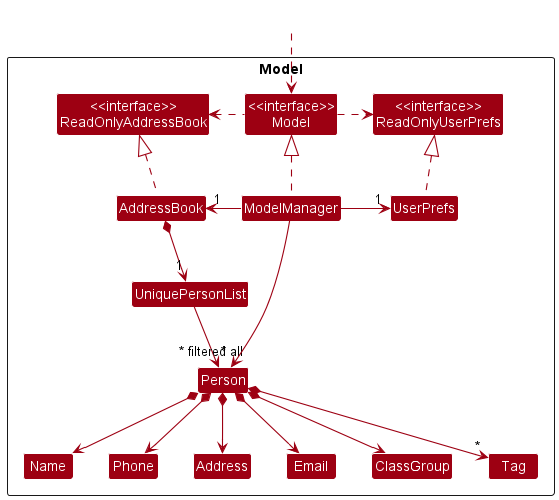

The diagram above was rendered by PlantUML. Its source (embedded in the PNG):
@startuml
!include style.puml
skinparam arrowThickness 1.1
skinparam arrowColor MODEL_COLOR
skinparam classBackgroundColor MODEL_COLOR

Package Model <<Rectangle>>{
Class "<<interface>>\nReadOnlyAddressBook" as ReadOnlyAddressBook
Class "<<interface>>\nReadOnlyUserPrefs" as ReadOnlyUserPrefs
Class "<<interface>>\nModel" as Model
Class AddressBook
Class ModelManager
Class UserPrefs

Class UniquePersonList
Class Person
Class Address
Class Email
Class ClassGroup
Class Name
Class Phone
Class Tag

}

Class HiddenOutside #FFFFFF
HiddenOutside ..> Model

AddressBook .up.|> ReadOnlyAddressBook

ModelManager .up.|> Model
Model .right.> ReadOnlyUserPrefs
Model .left.> ReadOnlyAddressBook
ModelManager -left-> "1" AddressBook
ModelManager -right-> "1" UserPrefs
UserPrefs .up.|> ReadOnlyUserPrefs

AddressBook *--> "1" UniquePersonList
UniquePersonList --> "~* all" Person
Person *--> Name
Person *--> Phone
Person *--> Email
Person *--> ClassGroup
Person *--> Address
Person *--> "*" Tag

Name -[hidden]right-> Phone
Phone -[hidden]right-> Address
Address -[hidden]right-> Email

ModelManager -->"~* filtered" Person
@enduml